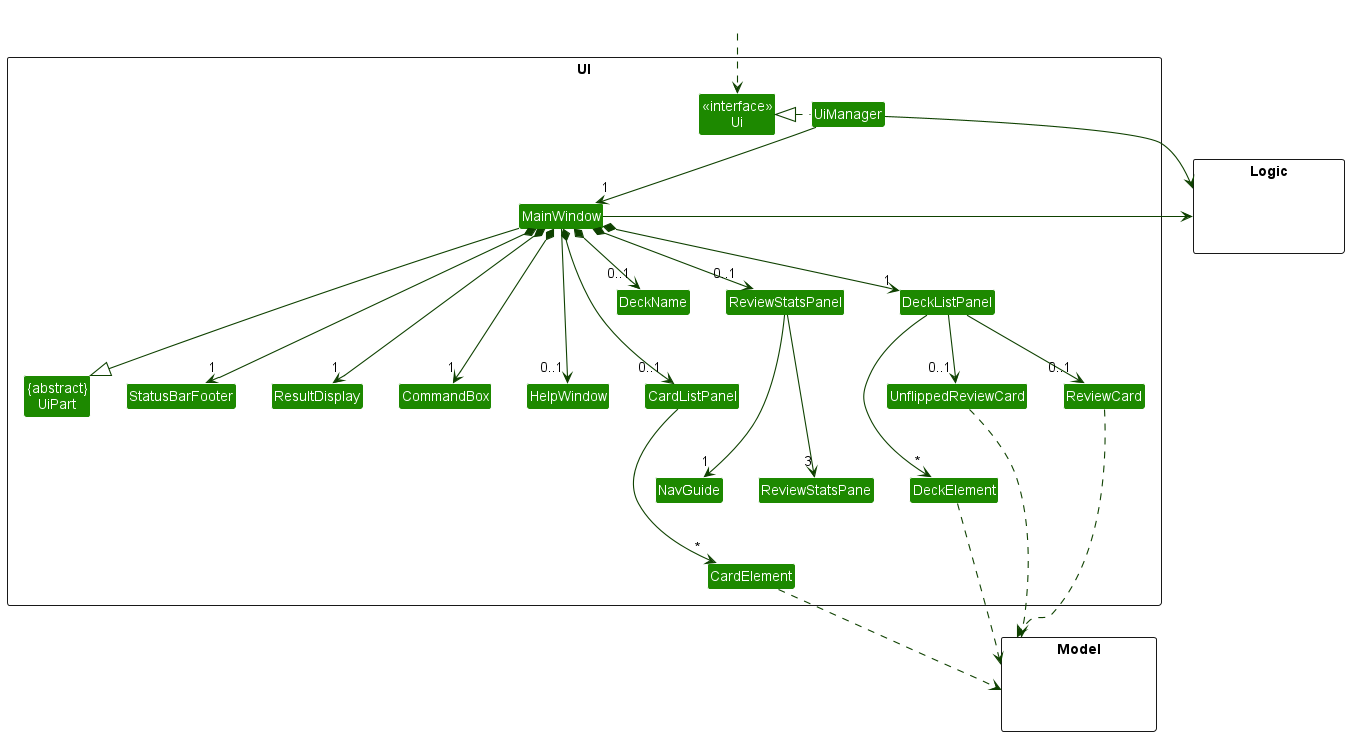

The diagram above was rendered by PlantUML. Its source (embedded in the PNG):
@startuml
!include style.puml
skinparam arrowThickness 1.1
skinparam arrowColor UI_COLOR_T4
skinparam classBackgroundColor UI_COLOR

package UI <<Rectangle>>{
Class "<<interface>>\nUi" as Ui
Class "{abstract}\nUiPart" as UiPart
Class UiManager
Class MainWindow
Class HelpWindow
Class ResultDisplay
Class CardListPanel
Class CardElement
Class DeckName
Class DeckListPanel
Class DeckElement
Class StatusBarFooter
Class CommandBox
Class ReviewStatsPanel
Class ReviewStatsPane
Class NavGuide
Class ReviewCard
Class UnflippedReviewCard
}

package Model <<Rectangle>> {
Class HiddenModel #FFFFFF
}

package Logic <<Rectangle>> {
Class HiddenLogic #FFFFFF
}

Class HiddenOutside #FFFFFF
HiddenOutside ..> Ui

UiManager .left.|> Ui
UiManager -down-> "1" MainWindow
MainWindow *-down-->  "1" CommandBox
MainWindow *-down--> "1" ResultDisplay
MainWindow *-down-> "0..1" ReviewStatsPanel
MainWindow *-down--> "0..1" CardListPanel
MainWindow *-down--> "1" StatusBarFooter
MainWindow *-down-> "1" DeckListPanel
MainWindow *-down-> "0..1" DeckName

CardListPanel -down--> "*" CardElement
DeckListPanel -down--> "*" DeckElement
DeckListPanel -down-> "0..1" ReviewCard
DeckListPanel -down-> "0..1" UnflippedReviewCard
ReviewStatsPanel -down--> "3" ReviewStatsPane
ReviewStatsPanel -down--> "1" NavGuide
MainWindow --> "0..1" HelpWindow

MainWindow ---|> UiPart

CardElement ..> Model
DeckElement ..> Model
ReviewCard ..> Model
UnflippedReviewCard ..> Model
UiManager -right-> Logic
MainWindow -left-> Logic


HelpWindow -[hidden]left- CommandBox
DeckElement -[hidden]left- UnflippedReviewCard
ReviewCard-[hidden]left- UnflippedReviewCard
DeckElement -[hidden]left- ReviewCard
CommandBox -[hidden]left- ResultDisplay
ResultDisplay -[hidden]left- StatusBarFooter
StatusBarFooter -[hidden]left- UiPart

MainWindow -[hidden]-|> UiPart
@enduml